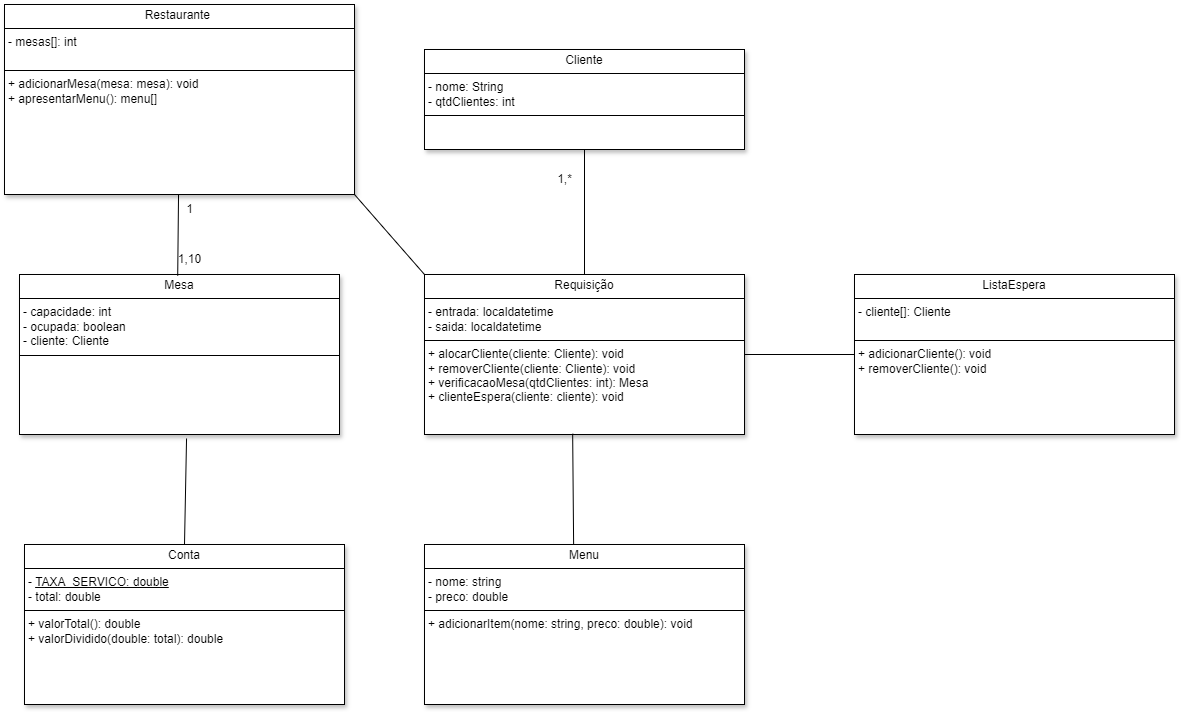

The diagram above was exported from draw.io. Its source (the exported page's mxGraphModel, read from the mxfile embedded in the PNG):
<mxGraphModel dx="880" dy="434" grid="1" gridSize="10" guides="1" tooltips="1" connect="1" arrows="1" fold="1" page="1" pageScale="1" pageWidth="827" pageHeight="1169" math="0" shadow="0">
  <root>
    <mxCell id="0" />
    <mxCell id="1" parent="0" />
    <mxCell id="-Egdqlwna0PE1YOnht5J-8" value="&lt;p style=&quot;margin:0px;margin-top:4px;text-align:center;&quot;&gt;Restaurante&amp;nbsp;&lt;/p&gt;&lt;hr size=&quot;1&quot; style=&quot;border-style:solid;&quot;&gt;&lt;p style=&quot;margin:0px;margin-left:4px;&quot;&gt;- mesas[]: int&amp;nbsp;&lt;br&gt;&lt;/p&gt;&lt;p style=&quot;margin:0px;margin-left:4px;&quot;&gt;&lt;br&gt;&lt;/p&gt;&lt;hr size=&quot;1&quot; style=&quot;border-style:solid;&quot;&gt;&lt;p style=&quot;margin:0px;margin-left:4px;&quot;&gt;+ adicionarMesa(mesa: mesa): void&lt;/p&gt;&lt;p style=&quot;margin: 0px 0px 0px 4px;&quot;&gt;+ apresentarMenu(): menu[]&lt;/p&gt;" style="verticalAlign=top;align=left;overflow=fill;html=1;whiteSpace=wrap;shadow=1;" parent="1" vertex="1">
      <mxGeometry x="10" y="330" width="350" height="190" as="geometry" />
    </mxCell>
    <mxCell id="-Egdqlwna0PE1YOnht5J-10" value="&lt;p style=&quot;margin:0px;margin-top:4px;text-align:center;&quot;&gt;Cliente&lt;/p&gt;&lt;hr size=&quot;1&quot; style=&quot;border-style:solid;&quot;&gt;&lt;p style=&quot;margin:0px;margin-left:4px;&quot;&gt;- nome: String&lt;/p&gt;&lt;p style=&quot;margin:0px;margin-left:4px;&quot;&gt;- qtdClientes: int&lt;br&gt;&lt;/p&gt;&lt;hr size=&quot;1&quot; style=&quot;border-style:solid;&quot;&gt;&lt;p style=&quot;margin:0px;margin-left:4px;&quot;&gt;&lt;br&gt;&lt;/p&gt;" style="verticalAlign=top;align=left;overflow=fill;html=1;whiteSpace=wrap;shadow=1;" parent="1" vertex="1">
      <mxGeometry x="430" y="375" width="320" height="100" as="geometry" />
    </mxCell>
    <mxCell id="nzQrTbOz2uJRqtjqMi3q-11" value="" style="endArrow=none;html=1;edgeStyle=orthogonalEdgeStyle;rounded=0;" parent="1" source="Ixqd9vC0vxhhO2XAN79w-11" edge="1" target="-Egdqlwna0PE1YOnht5J-10">
      <mxGeometry relative="1" as="geometry">
        <mxPoint x="570" y="580" as="sourcePoint" />
        <mxPoint x="574" y="490" as="targetPoint" />
      </mxGeometry>
    </mxCell>
    <mxCell id="nzQrTbOz2uJRqtjqMi3q-16" value="1,*" style="text;html=1;align=center;verticalAlign=middle;resizable=0;points=[];autosize=1;strokeColor=none;fillColor=none;" parent="1" vertex="1">
      <mxGeometry x="550" y="490" width="40" height="30" as="geometry" />
    </mxCell>
    <mxCell id="8Axnwe4chG9eEye8wfLH-5" value="&lt;p style=&quot;margin:0px;margin-top:4px;text-align:center;&quot;&gt;Mesa&lt;/p&gt;&lt;hr size=&quot;1&quot; style=&quot;border-style:solid;&quot;&gt;&lt;p style=&quot;margin:0px;margin-left:4px;&quot;&gt;- capacidade: int&lt;br&gt;&lt;/p&gt;&lt;p style=&quot;margin:0px;margin-left:4px;&quot;&gt;- ocupada: boolean&lt;/p&gt;&lt;p style=&quot;margin:0px;margin-left:4px;&quot;&gt;- cliente: Cliente&lt;/p&gt;&lt;hr size=&quot;1&quot; style=&quot;border-style:solid;&quot;&gt;&lt;p style=&quot;margin: 0px 0px 0px 4px;&quot;&gt;&lt;br&gt;&lt;/p&gt;&lt;p style=&quot;margin: 0px 0px 0px 4px;&quot;&gt;&lt;br&gt;&lt;/p&gt;" style="verticalAlign=top;align=left;overflow=fill;html=1;whiteSpace=wrap;shadow=1;" parent="1" vertex="1">
      <mxGeometry x="25" y="600" width="320" height="160" as="geometry" />
    </mxCell>
    <mxCell id="3hiBkbWxYVhsoGaQWmcr-2" value="" style="endArrow=none;html=1;rounded=0;exitX=0.264;exitY=1.043;exitDx=0;exitDy=0;exitPerimeter=0;" parent="1" source="3hiBkbWxYVhsoGaQWmcr-5" target="-Egdqlwna0PE1YOnht5J-8" edge="1">
      <mxGeometry width="50" height="50" relative="1" as="geometry">
        <mxPoint x="180" y="643" as="sourcePoint" />
        <mxPoint x="440" y="500" as="targetPoint" />
        <Array as="points" />
      </mxGeometry>
    </mxCell>
    <mxCell id="3hiBkbWxYVhsoGaQWmcr-3" value="1" style="text;html=1;align=center;verticalAlign=middle;resizable=0;points=[];autosize=1;strokeColor=none;fillColor=none;" parent="1" vertex="1">
      <mxGeometry x="180" y="520" width="30" height="30" as="geometry" />
    </mxCell>
    <mxCell id="3hiBkbWxYVhsoGaQWmcr-5" value="1,10" style="text;html=1;align=center;verticalAlign=middle;resizable=0;points=[];autosize=1;strokeColor=none;fillColor=none;" parent="1" vertex="1">
      <mxGeometry x="170" y="570" width="50" height="30" as="geometry" />
    </mxCell>
    <mxCell id="Ixqd9vC0vxhhO2XAN79w-11" value="&lt;p style=&quot;margin:0px;margin-top:4px;text-align:center;&quot;&gt;Requisição&lt;/p&gt;&lt;hr size=&quot;1&quot; style=&quot;border-style:solid;&quot;&gt;&lt;p style=&quot;margin:0px;margin-left:4px;&quot;&gt;&lt;span style=&quot;background-color: initial;&quot;&gt;- entrada: localdatetime&lt;/span&gt;&lt;br&gt;&lt;/p&gt;&lt;p style=&quot;margin: 0px 0px 0px 4px;&quot;&gt;- saida: localdatetime&lt;/p&gt;&lt;hr size=&quot;1&quot; style=&quot;border-style:solid;&quot;&gt;&lt;p style=&quot;margin: 0px 0px 0px 4px;&quot;&gt;&lt;span style=&quot;background-color: initial;&quot;&gt;+ alocarCliente(cliente: Cliente): void&lt;/span&gt;&lt;br&gt;&lt;/p&gt;&lt;p style=&quot;margin: 0px 0px 0px 4px;&quot;&gt;&lt;span style=&quot;background-color: initial;&quot;&gt;+ removerCliente(cliente: Cliente): void&lt;/span&gt;&lt;/p&gt;&lt;p style=&quot;margin: 0px 0px 0px 4px;&quot;&gt;+ verificacaoMesa(qtdClientes: int): Mesa&lt;/p&gt;&lt;p style=&quot;margin: 0px 0px 0px 4px;&quot;&gt;+ clienteEspera(cliente: cliente): void&lt;/p&gt;&lt;p style=&quot;margin: 0px 0px 0px 4px;&quot;&gt;&lt;br&gt;&lt;/p&gt;" style="verticalAlign=top;align=left;overflow=fill;html=1;whiteSpace=wrap;shadow=1;" parent="1" vertex="1">
      <mxGeometry x="430" y="600" width="320" height="160" as="geometry" />
    </mxCell>
    <mxCell id="tt3u81WELEdbZp0kV-fr-3" value="" style="endArrow=none;html=1;rounded=0;exitX=0.463;exitY=0.995;exitDx=0;exitDy=0;exitPerimeter=0;entryX=0.466;entryY=0;entryDx=0;entryDy=0;entryPerimeter=0;" edge="1" parent="1" source="Ixqd9vC0vxhhO2XAN79w-11" target="tt3u81WELEdbZp0kV-fr-7">
      <mxGeometry width="50" height="50" relative="1" as="geometry">
        <mxPoint x="360" y="780" as="sourcePoint" />
        <mxPoint x="580" y="860" as="targetPoint" />
      </mxGeometry>
    </mxCell>
    <mxCell id="Ixqd9vC0vxhhO2XAN79w-12" value="&lt;p style=&quot;margin:0px;margin-top:4px;text-align:center;&quot;&gt;Conta&lt;/p&gt;&lt;hr size=&quot;1&quot; style=&quot;border-style:solid;&quot;&gt;&lt;p style=&quot;margin:0px;margin-left:4px;&quot;&gt;- &lt;u&gt;TAXA_SERVICO: double&lt;/u&gt;&lt;br&gt;&lt;/p&gt;&lt;p style=&quot;margin:0px;margin-left:4px;&quot;&gt;- total: double&lt;/p&gt;&lt;hr size=&quot;1&quot; style=&quot;border-style:solid;&quot;&gt;&lt;p style=&quot;margin: 0px 0px 0px 4px;&quot;&gt;+ valorTotal(): double&lt;/p&gt;&lt;p style=&quot;margin: 0px 0px 0px 4px;&quot;&gt;+ valorDividido(double: total): double&lt;/p&gt;" style="verticalAlign=top;align=left;overflow=fill;html=1;whiteSpace=wrap;shadow=1;" vertex="1" parent="1">
      <mxGeometry x="30" y="870" width="320" height="160" as="geometry" />
    </mxCell>
    <mxCell id="tt3u81WELEdbZp0kV-fr-7" value="&lt;p style=&quot;margin:0px;margin-top:4px;text-align:center;&quot;&gt;Menu&lt;/p&gt;&lt;hr size=&quot;1&quot; style=&quot;border-style:solid;&quot;&gt;&lt;p style=&quot;margin:0px;margin-left:4px;&quot;&gt;- nome: string&lt;br&gt;&lt;/p&gt;&lt;p style=&quot;margin:0px;margin-left:4px;&quot;&gt;- preco: double&lt;/p&gt;&lt;hr size=&quot;1&quot; style=&quot;border-style:solid;&quot;&gt;&lt;p style=&quot;margin: 0px 0px 0px 4px;&quot;&gt;&lt;span style=&quot;background-color: initial;&quot;&gt;+ adicionarItem(nome: string, preco: double): void&lt;/span&gt;&lt;/p&gt;" style="verticalAlign=top;align=left;overflow=fill;html=1;whiteSpace=wrap;shadow=1;" vertex="1" parent="1">
      <mxGeometry x="430" y="870" width="320" height="160" as="geometry" />
    </mxCell>
    <mxCell id="tt3u81WELEdbZp0kV-fr-9" value="" style="endArrow=none;html=1;rounded=0;exitX=0;exitY=0;exitDx=0;exitDy=0;entryX=1;entryY=1;entryDx=0;entryDy=0;" edge="1" parent="1" source="Ixqd9vC0vxhhO2XAN79w-11" target="-Egdqlwna0PE1YOnht5J-8">
      <mxGeometry width="50" height="50" relative="1" as="geometry">
        <mxPoint x="193" y="611" as="sourcePoint" />
        <mxPoint x="194" y="530" as="targetPoint" />
        <Array as="points" />
      </mxGeometry>
    </mxCell>
    <mxCell id="tt3u81WELEdbZp0kV-fr-11" value="&lt;p style=&quot;margin:0px;margin-top:4px;text-align:center;&quot;&gt;ListaEspera&lt;/p&gt;&lt;hr size=&quot;1&quot; style=&quot;border-style:solid;&quot;&gt;&lt;p style=&quot;margin:0px;margin-left:4px;&quot;&gt;&lt;span style=&quot;background-color: initial;&quot;&gt;- cliente[]: Cliente&lt;/span&gt;&lt;br&gt;&lt;/p&gt;&lt;div&gt;&lt;span style=&quot;background-color: initial;&quot;&gt;&lt;br&gt;&lt;/span&gt;&lt;/div&gt;&lt;hr size=&quot;1&quot; style=&quot;border-style:solid;&quot;&gt;&lt;p style=&quot;margin: 0px 0px 0px 4px;&quot;&gt;+ adicionarCliente(): void&lt;/p&gt;&lt;p style=&quot;margin: 0px 0px 0px 4px;&quot;&gt;+ removerCliente(): void&amp;nbsp;&lt;br&gt;&lt;/p&gt;" style="verticalAlign=top;align=left;overflow=fill;html=1;whiteSpace=wrap;shadow=1;" vertex="1" parent="1">
      <mxGeometry x="860" y="600" width="320" height="160" as="geometry" />
    </mxCell>
    <mxCell id="tt3u81WELEdbZp0kV-fr-13" value="" style="endArrow=none;html=1;rounded=0;exitX=1;exitY=0.5;exitDx=0;exitDy=0;entryX=0;entryY=0.5;entryDx=0;entryDy=0;" edge="1" parent="1" source="Ixqd9vC0vxhhO2XAN79w-11" target="tt3u81WELEdbZp0kV-fr-11">
      <mxGeometry width="50" height="50" relative="1" as="geometry">
        <mxPoint x="810" y="670" as="sourcePoint" />
        <mxPoint x="860" y="620" as="targetPoint" />
      </mxGeometry>
    </mxCell>
    <mxCell id="tt3u81WELEdbZp0kV-fr-15" value="" style="endArrow=none;html=1;rounded=0;exitX=0.5;exitY=0;exitDx=0;exitDy=0;entryX=0.522;entryY=1.025;entryDx=0;entryDy=0;entryPerimeter=0;" edge="1" parent="1" source="Ixqd9vC0vxhhO2XAN79w-12" target="8Axnwe4chG9eEye8wfLH-5">
      <mxGeometry width="50" height="50" relative="1" as="geometry">
        <mxPoint x="340" y="780" as="sourcePoint" />
        <mxPoint x="390" y="730" as="targetPoint" />
      </mxGeometry>
    </mxCell>
  </root>
</mxGraphModel>